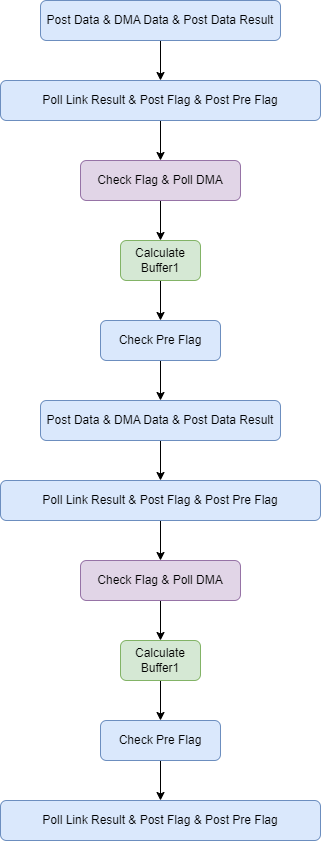

The diagram above was exported from draw.io. Its source (the exported page's mxGraphModel, read from the mxfile embedded in the PNG):
<mxGraphModel dx="2074" dy="1098" grid="1" gridSize="10" guides="1" tooltips="1" connect="1" arrows="1" fold="1" page="1" pageScale="1" pageWidth="850" pageHeight="1100" math="0" shadow="0">
  <root>
    <mxCell id="0" />
    <mxCell id="1" parent="0" />
    <mxCell id="q0-yKl4WDKozAoiYpjiN-4" value="" style="edgeStyle=orthogonalEdgeStyle;rounded=0;orthogonalLoop=1;jettySize=auto;html=1;" parent="1" source="q0-yKl4WDKozAoiYpjiN-1" target="q0-yKl4WDKozAoiYpjiN-2" edge="1">
      <mxGeometry relative="1" as="geometry" />
    </mxCell>
    <mxCell id="q0-yKl4WDKozAoiYpjiN-1" value="Post Data &amp;amp; DMA Data &amp;amp; Post Data Result" style="rounded=1;whiteSpace=wrap;html=1;fillColor=#dae8fc;strokeColor=#6c8ebf;" parent="1" vertex="1">
      <mxGeometry x="160" y="120" width="240" height="40" as="geometry" />
    </mxCell>
    <mxCell id="q0-yKl4WDKozAoiYpjiN-5" value="" style="edgeStyle=orthogonalEdgeStyle;rounded=0;orthogonalLoop=1;jettySize=auto;html=1;" parent="1" source="q0-yKl4WDKozAoiYpjiN-2" target="q0-yKl4WDKozAoiYpjiN-3" edge="1">
      <mxGeometry relative="1" as="geometry" />
    </mxCell>
    <mxCell id="q0-yKl4WDKozAoiYpjiN-2" value="Poll Link Result &amp;amp; Post Flag &amp;amp; Post Pre Flag" style="rounded=1;whiteSpace=wrap;html=1;fillColor=#dae8fc;strokeColor=#6c8ebf;" parent="1" vertex="1">
      <mxGeometry x="120" y="200" width="320" height="40" as="geometry" />
    </mxCell>
    <mxCell id="q0-yKl4WDKozAoiYpjiN-9" value="" style="edgeStyle=orthogonalEdgeStyle;rounded=0;orthogonalLoop=1;jettySize=auto;html=1;" parent="1" source="q0-yKl4WDKozAoiYpjiN-3" target="q0-yKl4WDKozAoiYpjiN-6" edge="1">
      <mxGeometry relative="1" as="geometry" />
    </mxCell>
    <mxCell id="q0-yKl4WDKozAoiYpjiN-3" value="Check Flag &amp;amp; Poll DMA" style="rounded=1;whiteSpace=wrap;html=1;fillColor=#e1d5e7;strokeColor=#9673a6;" parent="1" vertex="1">
      <mxGeometry x="200" y="280" width="160" height="40" as="geometry" />
    </mxCell>
    <mxCell id="q0-yKl4WDKozAoiYpjiN-8" value="" style="edgeStyle=orthogonalEdgeStyle;rounded=0;orthogonalLoop=1;jettySize=auto;html=1;" parent="1" source="q0-yKl4WDKozAoiYpjiN-6" target="q0-yKl4WDKozAoiYpjiN-7" edge="1">
      <mxGeometry relative="1" as="geometry" />
    </mxCell>
    <mxCell id="q0-yKl4WDKozAoiYpjiN-6" value="Calculate Buffer1" style="rounded=1;whiteSpace=wrap;html=1;fillColor=#d5e8d4;strokeColor=#82b366;" parent="1" vertex="1">
      <mxGeometry x="240" y="360" width="80" height="40" as="geometry" />
    </mxCell>
    <mxCell id="q0-yKl4WDKozAoiYpjiN-11" value="" style="edgeStyle=orthogonalEdgeStyle;rounded=0;orthogonalLoop=1;jettySize=auto;html=1;" parent="1" source="q0-yKl4WDKozAoiYpjiN-7" target="q0-yKl4WDKozAoiYpjiN-10" edge="1">
      <mxGeometry relative="1" as="geometry" />
    </mxCell>
    <mxCell id="q0-yKl4WDKozAoiYpjiN-7" value="Check Pre Flag" style="rounded=1;whiteSpace=wrap;html=1;fillColor=#dae8fc;strokeColor=#6c8ebf;" parent="1" vertex="1">
      <mxGeometry x="220" y="440" width="120" height="40" as="geometry" />
    </mxCell>
    <mxCell id="q0-yKl4WDKozAoiYpjiN-21" value="" style="edgeStyle=orthogonalEdgeStyle;rounded=0;orthogonalLoop=1;jettySize=auto;html=1;" parent="1" source="q0-yKl4WDKozAoiYpjiN-10" target="q0-yKl4WDKozAoiYpjiN-14" edge="1">
      <mxGeometry relative="1" as="geometry" />
    </mxCell>
    <mxCell id="q0-yKl4WDKozAoiYpjiN-10" value="Post Data &amp;amp; DMA Data &amp;amp; Post Data Result" style="rounded=1;whiteSpace=wrap;html=1;fillColor=#dae8fc;strokeColor=#6c8ebf;" parent="1" vertex="1">
      <mxGeometry x="160" y="520" width="240" height="40" as="geometry" />
    </mxCell>
    <mxCell id="q0-yKl4WDKozAoiYpjiN-13" value="" style="edgeStyle=orthogonalEdgeStyle;rounded=0;orthogonalLoop=1;jettySize=auto;html=1;" parent="1" source="q0-yKl4WDKozAoiYpjiN-14" target="q0-yKl4WDKozAoiYpjiN-16" edge="1">
      <mxGeometry relative="1" as="geometry" />
    </mxCell>
    <mxCell id="q0-yKl4WDKozAoiYpjiN-14" value="Poll Link Result &amp;amp; Post Flag &amp;amp; Post Pre Flag" style="rounded=1;whiteSpace=wrap;html=1;fillColor=#dae8fc;strokeColor=#6c8ebf;" parent="1" vertex="1">
      <mxGeometry x="120" y="600" width="320" height="40" as="geometry" />
    </mxCell>
    <mxCell id="q0-yKl4WDKozAoiYpjiN-15" value="" style="edgeStyle=orthogonalEdgeStyle;rounded=0;orthogonalLoop=1;jettySize=auto;html=1;" parent="1" source="q0-yKl4WDKozAoiYpjiN-16" target="q0-yKl4WDKozAoiYpjiN-18" edge="1">
      <mxGeometry relative="1" as="geometry" />
    </mxCell>
    <mxCell id="q0-yKl4WDKozAoiYpjiN-16" value="Check Flag &amp;amp; Poll DMA" style="rounded=1;whiteSpace=wrap;html=1;fillColor=#e1d5e7;strokeColor=#9673a6;" parent="1" vertex="1">
      <mxGeometry x="200" y="680" width="160" height="40" as="geometry" />
    </mxCell>
    <mxCell id="q0-yKl4WDKozAoiYpjiN-17" value="" style="edgeStyle=orthogonalEdgeStyle;rounded=0;orthogonalLoop=1;jettySize=auto;html=1;" parent="1" source="q0-yKl4WDKozAoiYpjiN-18" target="q0-yKl4WDKozAoiYpjiN-20" edge="1">
      <mxGeometry relative="1" as="geometry" />
    </mxCell>
    <mxCell id="q0-yKl4WDKozAoiYpjiN-18" value="Calculate Buffer1" style="rounded=1;whiteSpace=wrap;html=1;fillColor=#d5e8d4;strokeColor=#82b366;" parent="1" vertex="1">
      <mxGeometry x="240" y="760" width="80" height="40" as="geometry" />
    </mxCell>
    <mxCell id="q0-yKl4WDKozAoiYpjiN-23" value="" style="edgeStyle=orthogonalEdgeStyle;rounded=0;orthogonalLoop=1;jettySize=auto;html=1;" parent="1" source="q0-yKl4WDKozAoiYpjiN-20" target="q0-yKl4WDKozAoiYpjiN-22" edge="1">
      <mxGeometry relative="1" as="geometry" />
    </mxCell>
    <mxCell id="q0-yKl4WDKozAoiYpjiN-20" value="Check Pre Flag" style="rounded=1;whiteSpace=wrap;html=1;fillColor=#dae8fc;strokeColor=#6c8ebf;" parent="1" vertex="1">
      <mxGeometry x="220" y="840" width="120" height="40" as="geometry" />
    </mxCell>
    <mxCell id="q0-yKl4WDKozAoiYpjiN-22" value="Poll Link Result &amp;amp; Post Flag &amp;amp; Post Pre Flag" style="rounded=1;whiteSpace=wrap;html=1;fillColor=#dae8fc;strokeColor=#6c8ebf;" parent="1" vertex="1">
      <mxGeometry x="120" y="920" width="320" height="40" as="geometry" />
    </mxCell>
  </root>
</mxGraphModel>